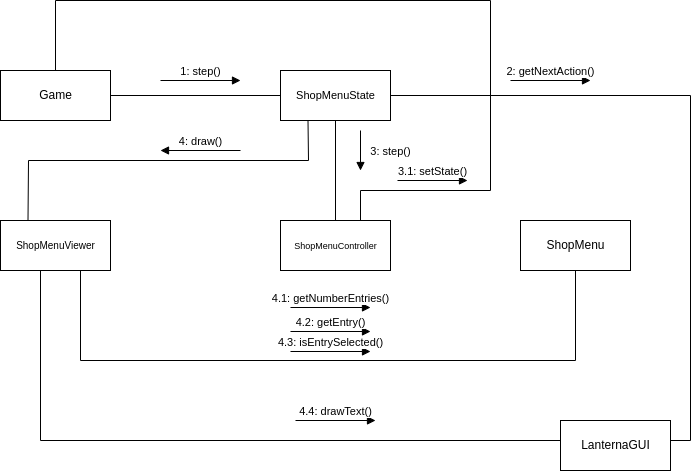

The diagram above was exported from draw.io. Its source (the exported page's mxGraphModel, read from the mxfile embedded in the PNG):
<mxGraphModel dx="1320" dy="930" grid="1" gridSize="10" guides="1" tooltips="1" connect="1" arrows="1" fold="1" page="1" pageScale="1" pageWidth="827" pageHeight="1169" math="0" shadow="0">
  <root>
    <mxCell id="0" />
    <mxCell id="1" parent="0" />
    <mxCell id="tiL8TM-7fmTcqZt30HT_-1" value="Game" style="html=1;" vertex="1" parent="1">
      <mxGeometry x="360" y="310" width="110" height="50" as="geometry" />
    </mxCell>
    <mxCell id="tiL8TM-7fmTcqZt30HT_-2" value="&lt;font style=&quot;font-size: 11px;&quot;&gt;ShopMenuState&lt;/font&gt;" style="html=1;" vertex="1" parent="1">
      <mxGeometry x="640" y="310" width="110" height="50" as="geometry" />
    </mxCell>
    <mxCell id="tiL8TM-7fmTcqZt30HT_-3" value="&lt;font style=&quot;font-size: 9px;&quot;&gt;ShopMenuController&lt;/font&gt;" style="html=1;" vertex="1" parent="1">
      <mxGeometry x="640" y="460" width="110" height="50" as="geometry" />
    </mxCell>
    <mxCell id="tiL8TM-7fmTcqZt30HT_-4" value="&lt;font style=&quot;font-size: 10px;&quot;&gt;ShopMenuViewer&lt;/font&gt;" style="html=1;" vertex="1" parent="1">
      <mxGeometry x="360" y="460" width="110" height="50" as="geometry" />
    </mxCell>
    <mxCell id="tiL8TM-7fmTcqZt30HT_-5" value="ShopMenu" style="html=1;" vertex="1" parent="1">
      <mxGeometry x="880" y="460" width="110" height="50" as="geometry" />
    </mxCell>
    <mxCell id="tiL8TM-7fmTcqZt30HT_-6" value="LanternaGUI" style="html=1;" vertex="1" parent="1">
      <mxGeometry x="920" y="660" width="110" height="50" as="geometry" />
    </mxCell>
    <mxCell id="tiL8TM-7fmTcqZt30HT_-7" value="" style="endArrow=none;html=1;rounded=0;" edge="1" parent="1" target="tiL8TM-7fmTcqZt30HT_-2">
      <mxGeometry width="50" height="50" relative="1" as="geometry">
        <mxPoint x="470" y="335" as="sourcePoint" />
        <mxPoint x="520" y="290" as="targetPoint" />
      </mxGeometry>
    </mxCell>
    <mxCell id="tiL8TM-7fmTcqZt30HT_-8" value="" style="endArrow=none;html=1;rounded=0;exitX=0.5;exitY=0;exitDx=0;exitDy=0;entryX=0.5;entryY=1;entryDx=0;entryDy=0;" edge="1" parent="1" source="tiL8TM-7fmTcqZt30HT_-3" target="tiL8TM-7fmTcqZt30HT_-2">
      <mxGeometry width="50" height="50" relative="1" as="geometry">
        <mxPoint x="650" y="410" as="sourcePoint" />
        <mxPoint x="700" y="360" as="targetPoint" />
      </mxGeometry>
    </mxCell>
    <mxCell id="tiL8TM-7fmTcqZt30HT_-9" value="" style="endArrow=none;html=1;rounded=0;" edge="1" parent="1">
      <mxGeometry width="50" height="50" relative="1" as="geometry">
        <mxPoint x="440" y="510" as="sourcePoint" />
        <mxPoint x="440" y="600" as="targetPoint" />
      </mxGeometry>
    </mxCell>
    <mxCell id="tiL8TM-7fmTcqZt30HT_-13" value="" style="endArrow=none;html=1;rounded=0;entryX=0.25;entryY=1;entryDx=0;entryDy=0;exitX=0.25;exitY=0;exitDx=0;exitDy=0;" edge="1" parent="1" source="tiL8TM-7fmTcqZt30HT_-4" target="tiL8TM-7fmTcqZt30HT_-2">
      <mxGeometry width="50" height="50" relative="1" as="geometry">
        <mxPoint x="390" y="460" as="sourcePoint" />
        <mxPoint x="670" y="380" as="targetPoint" />
        <Array as="points">
          <mxPoint x="388" y="400" />
          <mxPoint x="668" y="400" />
        </Array>
      </mxGeometry>
    </mxCell>
    <mxCell id="tiL8TM-7fmTcqZt30HT_-15" value="" style="endArrow=none;html=1;rounded=0;entryX=0.5;entryY=1;entryDx=0;entryDy=0;" edge="1" parent="1" target="tiL8TM-7fmTcqZt30HT_-5">
      <mxGeometry width="50" height="50" relative="1" as="geometry">
        <mxPoint x="440" y="600" as="sourcePoint" />
        <mxPoint x="940" y="600" as="targetPoint" />
        <Array as="points">
          <mxPoint x="935" y="600" />
        </Array>
      </mxGeometry>
    </mxCell>
    <mxCell id="tiL8TM-7fmTcqZt30HT_-16" value="" style="endArrow=none;html=1;rounded=0;" edge="1" parent="1">
      <mxGeometry width="50" height="50" relative="1" as="geometry">
        <mxPoint x="400" y="680" as="sourcePoint" />
        <mxPoint x="400" y="510" as="targetPoint" />
      </mxGeometry>
    </mxCell>
    <mxCell id="tiL8TM-7fmTcqZt30HT_-17" value="" style="endArrow=none;html=1;rounded=0;" edge="1" parent="1">
      <mxGeometry width="50" height="50" relative="1" as="geometry">
        <mxPoint x="400" y="680" as="sourcePoint" />
        <mxPoint x="920" y="680" as="targetPoint" />
      </mxGeometry>
    </mxCell>
    <mxCell id="tiL8TM-7fmTcqZt30HT_-18" value="" style="endArrow=none;html=1;rounded=0;" edge="1" parent="1">
      <mxGeometry width="50" height="50" relative="1" as="geometry">
        <mxPoint x="1030" y="680" as="sourcePoint" />
        <mxPoint x="1050" y="680" as="targetPoint" />
      </mxGeometry>
    </mxCell>
    <mxCell id="tiL8TM-7fmTcqZt30HT_-19" value="" style="endArrow=none;html=1;rounded=0;entryX=1;entryY=0.5;entryDx=0;entryDy=0;" edge="1" parent="1" target="tiL8TM-7fmTcqZt30HT_-2">
      <mxGeometry width="50" height="50" relative="1" as="geometry">
        <mxPoint x="1050" y="680" as="sourcePoint" />
        <mxPoint x="1050" y="340" as="targetPoint" />
        <Array as="points">
          <mxPoint x="1050" y="335" />
        </Array>
      </mxGeometry>
    </mxCell>
    <mxCell id="tiL8TM-7fmTcqZt30HT_-20" value="4: draw()" style="html=1;verticalAlign=bottom;endArrow=block;rounded=0;" edge="1" parent="1">
      <mxGeometry width="80" relative="1" as="geometry">
        <mxPoint x="600" y="390" as="sourcePoint" />
        <mxPoint x="520" y="390" as="targetPoint" />
      </mxGeometry>
    </mxCell>
    <mxCell id="tiL8TM-7fmTcqZt30HT_-21" value="3: step()" style="html=1;verticalAlign=bottom;endArrow=block;rounded=0;" edge="1" parent="1">
      <mxGeometry x="0.5" y="30" width="80" relative="1" as="geometry">
        <mxPoint x="720" y="370" as="sourcePoint" />
        <mxPoint x="720" y="410" as="targetPoint" />
        <mxPoint as="offset" />
      </mxGeometry>
    </mxCell>
    <mxCell id="tiL8TM-7fmTcqZt30HT_-22" value="2: getNextAction()" style="html=1;verticalAlign=bottom;endArrow=block;rounded=0;" edge="1" parent="1">
      <mxGeometry width="80" relative="1" as="geometry">
        <mxPoint x="870" y="320" as="sourcePoint" />
        <mxPoint x="950" y="320" as="targetPoint" />
      </mxGeometry>
    </mxCell>
    <mxCell id="tiL8TM-7fmTcqZt30HT_-23" value="1: step()" style="html=1;verticalAlign=bottom;endArrow=block;rounded=0;" edge="1" parent="1">
      <mxGeometry width="80" relative="1" as="geometry">
        <mxPoint x="520" y="320" as="sourcePoint" />
        <mxPoint x="600" y="320" as="targetPoint" />
      </mxGeometry>
    </mxCell>
    <mxCell id="tiL8TM-7fmTcqZt30HT_-24" value="4.4: drawText()" style="html=1;verticalAlign=bottom;endArrow=block;rounded=0;" edge="1" parent="1">
      <mxGeometry width="80" relative="1" as="geometry">
        <mxPoint x="655" y="660" as="sourcePoint" />
        <mxPoint x="735" y="660" as="targetPoint" />
      </mxGeometry>
    </mxCell>
    <mxCell id="tiL8TM-7fmTcqZt30HT_-25" value="4.1: getNumberEntries()" style="html=1;verticalAlign=bottom;endArrow=block;rounded=0;" edge="1" parent="1">
      <mxGeometry width="80" relative="1" as="geometry">
        <mxPoint x="650" y="547" as="sourcePoint" />
        <mxPoint x="730" y="547" as="targetPoint" />
      </mxGeometry>
    </mxCell>
    <mxCell id="tiL8TM-7fmTcqZt30HT_-26" value="3.1: setState()" style="html=1;verticalAlign=bottom;endArrow=block;rounded=0;" edge="1" parent="1">
      <mxGeometry width="80" relative="1" as="geometry">
        <mxPoint x="757" y="420" as="sourcePoint" />
        <mxPoint x="827" y="420" as="targetPoint" />
      </mxGeometry>
    </mxCell>
    <mxCell id="tiL8TM-7fmTcqZt30HT_-27" value="4.3: isEntrySelected()" style="html=1;verticalAlign=bottom;endArrow=block;rounded=0;" edge="1" parent="1">
      <mxGeometry width="80" relative="1" as="geometry">
        <mxPoint x="650" y="591" as="sourcePoint" />
        <mxPoint x="730" y="591" as="targetPoint" />
      </mxGeometry>
    </mxCell>
    <mxCell id="tiL8TM-7fmTcqZt30HT_-28" value="4.2: getEntry()" style="html=1;verticalAlign=bottom;endArrow=block;rounded=0;" edge="1" parent="1">
      <mxGeometry width="80" relative="1" as="geometry">
        <mxPoint x="650" y="571" as="sourcePoint" />
        <mxPoint x="730" y="571" as="targetPoint" />
      </mxGeometry>
    </mxCell>
    <mxCell id="tiL8TM-7fmTcqZt30HT_-30" value="" style="endArrow=none;html=1;rounded=0;fontSize=10;entryX=0.5;entryY=0;entryDx=0;entryDy=0;" edge="1" parent="1" target="tiL8TM-7fmTcqZt30HT_-1">
      <mxGeometry width="50" height="50" relative="1" as="geometry">
        <mxPoint x="720" y="460" as="sourcePoint" />
        <mxPoint x="420" y="240" as="targetPoint" />
        <Array as="points">
          <mxPoint x="720" y="430" />
          <mxPoint x="850" y="430" />
          <mxPoint x="850" y="240" />
          <mxPoint x="415" y="240" />
        </Array>
      </mxGeometry>
    </mxCell>
  </root>
</mxGraphModel>